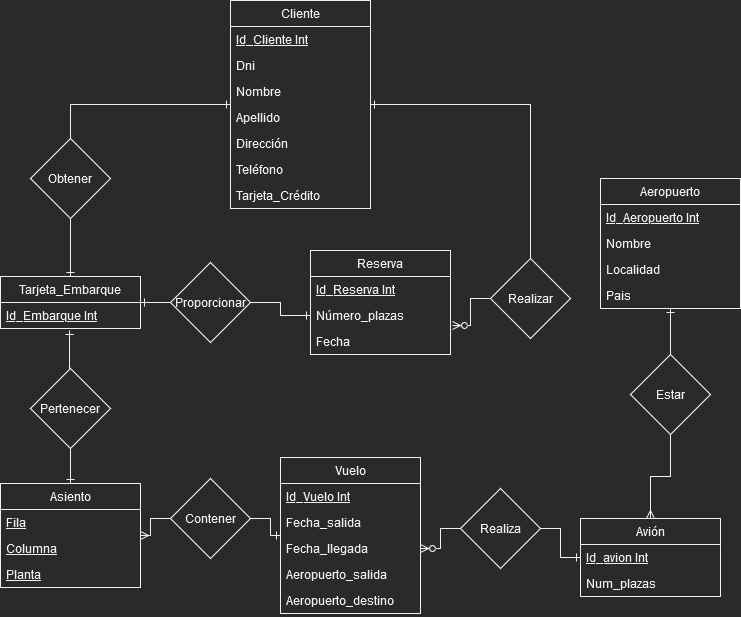

The diagram above was exported from draw.io. Its source (the exported page's mxGraphModel, read from the mxfile embedded in the PNG):
<mxGraphModel dx="1550" dy="1705" grid="1" gridSize="10" guides="1" tooltips="1" connect="1" arrows="1" fold="1" page="1" pageScale="1" pageWidth="827" pageHeight="1169" math="0" shadow="0">
  <root>
    <mxCell id="0" />
    <mxCell id="1" parent="0" />
    <mxCell id="OeuPcWrSVwOU93UCsyC9-1" value="Cliente" style="swimlane;fontStyle=0;childLayout=stackLayout;horizontal=1;startSize=26;fillColor=none;horizontalStack=0;resizeParent=1;resizeParentMax=0;resizeLast=0;collapsible=1;marginBottom=0;" parent="1" vertex="1">
      <mxGeometry x="240" y="-208" width="140" height="208" as="geometry" />
    </mxCell>
    <mxCell id="OeuPcWrSVwOU93UCsyC9-2" value="Id_Cliente Int" style="text;strokeColor=none;fillColor=none;align=left;verticalAlign=top;spacingLeft=4;spacingRight=4;overflow=hidden;rotatable=0;points=[[0,0.5],[1,0.5]];portConstraint=eastwest;fontStyle=4" parent="OeuPcWrSVwOU93UCsyC9-1" vertex="1">
      <mxGeometry y="26" width="140" height="26" as="geometry" />
    </mxCell>
    <mxCell id="OeuPcWrSVwOU93UCsyC9-3" value="Dni" style="text;strokeColor=none;fillColor=none;align=left;verticalAlign=top;spacingLeft=4;spacingRight=4;overflow=hidden;rotatable=0;points=[[0,0.5],[1,0.5]];portConstraint=eastwest;" parent="OeuPcWrSVwOU93UCsyC9-1" vertex="1">
      <mxGeometry y="52" width="140" height="26" as="geometry" />
    </mxCell>
    <mxCell id="OeuPcWrSVwOU93UCsyC9-4" value="Nombre" style="text;strokeColor=none;fillColor=none;align=left;verticalAlign=top;spacingLeft=4;spacingRight=4;overflow=hidden;rotatable=0;points=[[0,0.5],[1,0.5]];portConstraint=eastwest;" parent="OeuPcWrSVwOU93UCsyC9-1" vertex="1">
      <mxGeometry y="78" width="140" height="26" as="geometry" />
    </mxCell>
    <mxCell id="JUaFzoYsQELImpt_EuAo-9" value="Apellido" style="text;strokeColor=none;fillColor=none;align=left;verticalAlign=top;spacingLeft=4;spacingRight=4;overflow=hidden;rotatable=0;points=[[0,0.5],[1,0.5]];portConstraint=eastwest;" parent="OeuPcWrSVwOU93UCsyC9-1" vertex="1">
      <mxGeometry y="104" width="140" height="26" as="geometry" />
    </mxCell>
    <mxCell id="JUaFzoYsQELImpt_EuAo-10" value="Dirección" style="text;strokeColor=none;fillColor=none;align=left;verticalAlign=top;spacingLeft=4;spacingRight=4;overflow=hidden;rotatable=0;points=[[0,0.5],[1,0.5]];portConstraint=eastwest;" parent="OeuPcWrSVwOU93UCsyC9-1" vertex="1">
      <mxGeometry y="130" width="140" height="26" as="geometry" />
    </mxCell>
    <mxCell id="JUaFzoYsQELImpt_EuAo-11" value="Teléfono" style="text;strokeColor=none;fillColor=none;align=left;verticalAlign=top;spacingLeft=4;spacingRight=4;overflow=hidden;rotatable=0;points=[[0,0.5],[1,0.5]];portConstraint=eastwest;" parent="OeuPcWrSVwOU93UCsyC9-1" vertex="1">
      <mxGeometry y="156" width="140" height="26" as="geometry" />
    </mxCell>
    <mxCell id="JUaFzoYsQELImpt_EuAo-12" value="Tarjeta_Crédito" style="text;strokeColor=none;fillColor=none;align=left;verticalAlign=top;spacingLeft=4;spacingRight=4;overflow=hidden;rotatable=0;points=[[0,0.5],[1,0.5]];portConstraint=eastwest;" parent="OeuPcWrSVwOU93UCsyC9-1" vertex="1">
      <mxGeometry y="182" width="140" height="26" as="geometry" />
    </mxCell>
    <mxCell id="OeuPcWrSVwOU93UCsyC9-5" value="Vuelo" style="swimlane;fontStyle=0;childLayout=stackLayout;horizontal=1;startSize=26;fillColor=none;horizontalStack=0;resizeParent=1;resizeParentMax=0;resizeLast=0;collapsible=1;marginBottom=0;" parent="1" vertex="1">
      <mxGeometry x="290" y="249" width="140" height="156" as="geometry" />
    </mxCell>
    <mxCell id="OeuPcWrSVwOU93UCsyC9-6" value="Id_Vuelo Int" style="text;strokeColor=none;fillColor=none;align=left;verticalAlign=top;spacingLeft=4;spacingRight=4;overflow=hidden;rotatable=0;points=[[0,0.5],[1,0.5]];portConstraint=eastwest;fontStyle=4" parent="OeuPcWrSVwOU93UCsyC9-5" vertex="1">
      <mxGeometry y="26" width="140" height="26" as="geometry" />
    </mxCell>
    <mxCell id="OeuPcWrSVwOU93UCsyC9-7" value="Fecha_salida" style="text;strokeColor=none;fillColor=none;align=left;verticalAlign=top;spacingLeft=4;spacingRight=4;overflow=hidden;rotatable=0;points=[[0,0.5],[1,0.5]];portConstraint=eastwest;" parent="OeuPcWrSVwOU93UCsyC9-5" vertex="1">
      <mxGeometry y="52" width="140" height="26" as="geometry" />
    </mxCell>
    <mxCell id="OeuPcWrSVwOU93UCsyC9-8" value="Fecha_llegada" style="text;strokeColor=none;fillColor=none;align=left;verticalAlign=top;spacingLeft=4;spacingRight=4;overflow=hidden;rotatable=0;points=[[0,0.5],[1,0.5]];portConstraint=eastwest;" parent="OeuPcWrSVwOU93UCsyC9-5" vertex="1">
      <mxGeometry y="78" width="140" height="26" as="geometry" />
    </mxCell>
    <mxCell id="JUaFzoYsQELImpt_EuAo-1" value="Aeropuerto_salida" style="text;strokeColor=none;fillColor=none;align=left;verticalAlign=top;spacingLeft=4;spacingRight=4;overflow=hidden;rotatable=0;points=[[0,0.5],[1,0.5]];portConstraint=eastwest;" parent="OeuPcWrSVwOU93UCsyC9-5" vertex="1">
      <mxGeometry y="104" width="140" height="26" as="geometry" />
    </mxCell>
    <mxCell id="JUaFzoYsQELImpt_EuAo-2" value="Aeropuerto_destino" style="text;strokeColor=none;fillColor=none;align=left;verticalAlign=top;spacingLeft=4;spacingRight=4;overflow=hidden;rotatable=0;points=[[0,0.5],[1,0.5]];portConstraint=eastwest;" parent="OeuPcWrSVwOU93UCsyC9-5" vertex="1">
      <mxGeometry y="130" width="140" height="26" as="geometry" />
    </mxCell>
    <mxCell id="OeuPcWrSVwOU93UCsyC9-9" value="Tarjeta_Embarque" style="swimlane;fontStyle=0;childLayout=stackLayout;horizontal=1;startSize=26;fillColor=none;horizontalStack=0;resizeParent=1;resizeParentMax=0;resizeLast=0;collapsible=1;marginBottom=0;" parent="1" vertex="1">
      <mxGeometry x="10" y="68" width="140" height="52" as="geometry" />
    </mxCell>
    <mxCell id="OeuPcWrSVwOU93UCsyC9-10" value="Id_Embarque Int" style="text;strokeColor=none;fillColor=none;align=left;verticalAlign=top;spacingLeft=4;spacingRight=4;overflow=hidden;rotatable=0;points=[[0,0.5],[1,0.5]];portConstraint=eastwest;fontStyle=4" parent="OeuPcWrSVwOU93UCsyC9-9" vertex="1">
      <mxGeometry y="26" width="140" height="26" as="geometry" />
    </mxCell>
    <mxCell id="OeuPcWrSVwOU93UCsyC9-17" value="Avión" style="swimlane;fontStyle=0;childLayout=stackLayout;horizontal=1;startSize=26;fillColor=none;horizontalStack=0;resizeParent=1;resizeParentMax=0;resizeLast=0;collapsible=1;marginBottom=0;" parent="1" vertex="1">
      <mxGeometry x="590" y="310" width="140" height="78" as="geometry" />
    </mxCell>
    <mxCell id="OeuPcWrSVwOU93UCsyC9-18" value="Id_avion Int" style="text;strokeColor=none;fillColor=none;align=left;verticalAlign=top;spacingLeft=4;spacingRight=4;overflow=hidden;rotatable=0;points=[[0,0.5],[1,0.5]];portConstraint=eastwest;fontStyle=4" parent="OeuPcWrSVwOU93UCsyC9-17" vertex="1">
      <mxGeometry y="26" width="140" height="26" as="geometry" />
    </mxCell>
    <mxCell id="OeuPcWrSVwOU93UCsyC9-19" value="Num_plazas" style="text;strokeColor=none;fillColor=none;align=left;verticalAlign=top;spacingLeft=4;spacingRight=4;overflow=hidden;rotatable=0;points=[[0,0.5],[1,0.5]];portConstraint=eastwest;" parent="OeuPcWrSVwOU93UCsyC9-17" vertex="1">
      <mxGeometry y="52" width="140" height="26" as="geometry" />
    </mxCell>
    <mxCell id="JUaFzoYsQELImpt_EuAo-3" value="Aeropuerto" style="swimlane;fontStyle=0;childLayout=stackLayout;horizontal=1;startSize=26;fillColor=none;horizontalStack=0;resizeParent=1;resizeParentMax=0;resizeLast=0;collapsible=1;marginBottom=0;" parent="1" vertex="1">
      <mxGeometry x="610" y="-30" width="140" height="130" as="geometry" />
    </mxCell>
    <mxCell id="JUaFzoYsQELImpt_EuAo-4" value="Id_Aeropuerto Int" style="text;strokeColor=none;fillColor=none;align=left;verticalAlign=top;spacingLeft=4;spacingRight=4;overflow=hidden;rotatable=0;points=[[0,0.5],[1,0.5]];portConstraint=eastwest;fontStyle=4" parent="JUaFzoYsQELImpt_EuAo-3" vertex="1">
      <mxGeometry y="26" width="140" height="26" as="geometry" />
    </mxCell>
    <mxCell id="JUaFzoYsQELImpt_EuAo-5" value="Nombre" style="text;strokeColor=none;fillColor=none;align=left;verticalAlign=top;spacingLeft=4;spacingRight=4;overflow=hidden;rotatable=0;points=[[0,0.5],[1,0.5]];portConstraint=eastwest;" parent="JUaFzoYsQELImpt_EuAo-3" vertex="1">
      <mxGeometry y="52" width="140" height="26" as="geometry" />
    </mxCell>
    <mxCell id="JUaFzoYsQELImpt_EuAo-6" value="Localidad" style="text;strokeColor=none;fillColor=none;align=left;verticalAlign=top;spacingLeft=4;spacingRight=4;overflow=hidden;rotatable=0;points=[[0,0.5],[1,0.5]];portConstraint=eastwest;" parent="JUaFzoYsQELImpt_EuAo-3" vertex="1">
      <mxGeometry y="78" width="140" height="26" as="geometry" />
    </mxCell>
    <mxCell id="JUaFzoYsQELImpt_EuAo-7" value="Pais" style="text;strokeColor=none;fillColor=none;align=left;verticalAlign=top;spacingLeft=4;spacingRight=4;overflow=hidden;rotatable=0;points=[[0,0.5],[1,0.5]];portConstraint=eastwest;" parent="JUaFzoYsQELImpt_EuAo-3" vertex="1">
      <mxGeometry y="104" width="140" height="26" as="geometry" />
    </mxCell>
    <mxCell id="JUaFzoYsQELImpt_EuAo-13" value="Reserva" style="swimlane;fontStyle=0;childLayout=stackLayout;horizontal=1;startSize=26;fillColor=none;horizontalStack=0;resizeParent=1;resizeParentMax=0;resizeLast=0;collapsible=1;marginBottom=0;" parent="1" vertex="1">
      <mxGeometry x="320" y="42" width="140" height="104" as="geometry" />
    </mxCell>
    <mxCell id="JUaFzoYsQELImpt_EuAo-14" value="Id_Reserva Int" style="text;strokeColor=none;fillColor=none;align=left;verticalAlign=top;spacingLeft=4;spacingRight=4;overflow=hidden;rotatable=0;points=[[0,0.5],[1,0.5]];portConstraint=eastwest;fontStyle=4" parent="JUaFzoYsQELImpt_EuAo-13" vertex="1">
      <mxGeometry y="26" width="140" height="26" as="geometry" />
    </mxCell>
    <mxCell id="JUaFzoYsQELImpt_EuAo-15" value="Número_plazas" style="text;strokeColor=none;fillColor=none;align=left;verticalAlign=top;spacingLeft=4;spacingRight=4;overflow=hidden;rotatable=0;points=[[0,0.5],[1,0.5]];portConstraint=eastwest;" parent="JUaFzoYsQELImpt_EuAo-13" vertex="1">
      <mxGeometry y="52" width="140" height="26" as="geometry" />
    </mxCell>
    <mxCell id="JUaFzoYsQELImpt_EuAo-16" value="Fecha" style="text;strokeColor=none;fillColor=none;align=left;verticalAlign=top;spacingLeft=4;spacingRight=4;overflow=hidden;rotatable=0;points=[[0,0.5],[1,0.5]];portConstraint=eastwest;" parent="JUaFzoYsQELImpt_EuAo-13" vertex="1">
      <mxGeometry y="78" width="140" height="26" as="geometry" />
    </mxCell>
    <mxCell id="JUaFzoYsQELImpt_EuAo-21" value="Asiento" style="swimlane;fontStyle=0;childLayout=stackLayout;horizontal=1;startSize=26;fillColor=none;horizontalStack=0;resizeParent=1;resizeParentMax=0;resizeLast=0;collapsible=1;marginBottom=0;" parent="1" vertex="1">
      <mxGeometry x="10" y="275" width="140" height="104" as="geometry" />
    </mxCell>
    <mxCell id="JUaFzoYsQELImpt_EuAo-22" value="Fila" style="text;strokeColor=none;fillColor=none;align=left;verticalAlign=top;spacingLeft=4;spacingRight=4;overflow=hidden;rotatable=0;points=[[0,0.5],[1,0.5]];portConstraint=eastwest;fontStyle=4" parent="JUaFzoYsQELImpt_EuAo-21" vertex="1">
      <mxGeometry y="26" width="140" height="26" as="geometry" />
    </mxCell>
    <mxCell id="JUaFzoYsQELImpt_EuAo-23" value="Columna" style="text;strokeColor=none;fillColor=none;align=left;verticalAlign=top;spacingLeft=4;spacingRight=4;overflow=hidden;rotatable=0;points=[[0,0.5],[1,0.5]];portConstraint=eastwest;fontStyle=4" parent="JUaFzoYsQELImpt_EuAo-21" vertex="1">
      <mxGeometry y="52" width="140" height="26" as="geometry" />
    </mxCell>
    <mxCell id="JUaFzoYsQELImpt_EuAo-24" value="Planta" style="text;strokeColor=none;fillColor=none;align=left;verticalAlign=top;spacingLeft=4;spacingRight=4;overflow=hidden;rotatable=0;points=[[0,0.5],[1,0.5]];portConstraint=eastwest;fontStyle=4" parent="JUaFzoYsQELImpt_EuAo-21" vertex="1">
      <mxGeometry y="78" width="140" height="26" as="geometry" />
    </mxCell>
    <mxCell id="JUaFzoYsQELImpt_EuAo-51" style="edgeStyle=orthogonalEdgeStyle;rounded=0;orthogonalLoop=1;jettySize=auto;html=1;exitX=0;exitY=0.5;exitDx=0;exitDy=0;startArrow=none;startFill=0;endArrow=ERmany;endFill=0;" parent="1" source="JUaFzoYsQELImpt_EuAo-29" target="JUaFzoYsQELImpt_EuAo-21" edge="1">
      <mxGeometry relative="1" as="geometry" />
    </mxCell>
    <mxCell id="JUaFzoYsQELImpt_EuAo-52" style="edgeStyle=orthogonalEdgeStyle;rounded=0;orthogonalLoop=1;jettySize=auto;html=1;exitX=1;exitY=0.5;exitDx=0;exitDy=0;startArrow=none;startFill=0;endArrow=ERone;endFill=0;" parent="1" source="JUaFzoYsQELImpt_EuAo-29" target="OeuPcWrSVwOU93UCsyC9-5" edge="1">
      <mxGeometry relative="1" as="geometry" />
    </mxCell>
    <mxCell id="JUaFzoYsQELImpt_EuAo-29" value="Contener" style="rhombus;whiteSpace=wrap;html=1;" parent="1" vertex="1">
      <mxGeometry x="180" y="270" width="80" height="80" as="geometry" />
    </mxCell>
    <mxCell id="JUaFzoYsQELImpt_EuAo-49" style="edgeStyle=orthogonalEdgeStyle;rounded=0;orthogonalLoop=1;jettySize=auto;html=1;exitX=0.5;exitY=1;exitDx=0;exitDy=0;entryX=0.5;entryY=0;entryDx=0;entryDy=0;endArrow=ERmany;endFill=0;" parent="1" source="JUaFzoYsQELImpt_EuAo-30" target="OeuPcWrSVwOU93UCsyC9-17" edge="1">
      <mxGeometry relative="1" as="geometry" />
    </mxCell>
    <mxCell id="JUaFzoYsQELImpt_EuAo-50" style="edgeStyle=orthogonalEdgeStyle;rounded=0;orthogonalLoop=1;jettySize=auto;html=1;exitX=0.5;exitY=0;exitDx=0;exitDy=0;endArrow=ERone;endFill=0;" parent="1" source="JUaFzoYsQELImpt_EuAo-30" target="JUaFzoYsQELImpt_EuAo-3" edge="1">
      <mxGeometry relative="1" as="geometry" />
    </mxCell>
    <mxCell id="JUaFzoYsQELImpt_EuAo-30" value="Estar" style="rhombus;whiteSpace=wrap;html=1;" parent="1" vertex="1">
      <mxGeometry x="640" y="146" width="80" height="80" as="geometry" />
    </mxCell>
    <mxCell id="JUaFzoYsQELImpt_EuAo-46" style="edgeStyle=orthogonalEdgeStyle;rounded=0;orthogonalLoop=1;jettySize=auto;html=1;exitX=0;exitY=0.5;exitDx=0;exitDy=0;entryX=1;entryY=0.5;entryDx=0;entryDy=0;endArrow=ERzeroToMany;endFill=0;" parent="1" source="JUaFzoYsQELImpt_EuAo-31" target="OeuPcWrSVwOU93UCsyC9-8" edge="1">
      <mxGeometry relative="1" as="geometry" />
    </mxCell>
    <mxCell id="JUaFzoYsQELImpt_EuAo-47" style="edgeStyle=orthogonalEdgeStyle;rounded=0;orthogonalLoop=1;jettySize=auto;html=1;exitX=1;exitY=0.5;exitDx=0;exitDy=0;entryX=0;entryY=0.5;entryDx=0;entryDy=0;endArrow=ERone;endFill=0;" parent="1" source="JUaFzoYsQELImpt_EuAo-31" target="OeuPcWrSVwOU93UCsyC9-18" edge="1">
      <mxGeometry relative="1" as="geometry" />
    </mxCell>
    <mxCell id="JUaFzoYsQELImpt_EuAo-31" value="Realiza" style="rhombus;whiteSpace=wrap;html=1;" parent="1" vertex="1">
      <mxGeometry x="470" y="280" width="80" height="80" as="geometry" />
    </mxCell>
    <mxCell id="JUaFzoYsQELImpt_EuAo-39" style="edgeStyle=orthogonalEdgeStyle;rounded=0;orthogonalLoop=1;jettySize=auto;html=1;exitX=0.5;exitY=0;exitDx=0;exitDy=0;entryX=0.493;entryY=1.077;entryDx=0;entryDy=0;entryPerimeter=0;endArrow=ERone;endFill=0;" parent="1" source="JUaFzoYsQELImpt_EuAo-32" target="OeuPcWrSVwOU93UCsyC9-10" edge="1">
      <mxGeometry relative="1" as="geometry" />
    </mxCell>
    <mxCell id="JUaFzoYsQELImpt_EuAo-40" style="edgeStyle=orthogonalEdgeStyle;rounded=0;orthogonalLoop=1;jettySize=auto;html=1;exitX=0.5;exitY=1;exitDx=0;exitDy=0;entryX=0.5;entryY=0;entryDx=0;entryDy=0;endArrow=ERone;endFill=0;" parent="1" source="JUaFzoYsQELImpt_EuAo-32" target="JUaFzoYsQELImpt_EuAo-21" edge="1">
      <mxGeometry relative="1" as="geometry" />
    </mxCell>
    <mxCell id="JUaFzoYsQELImpt_EuAo-32" value="Pertenecer" style="rhombus;whiteSpace=wrap;html=1;" parent="1" vertex="1">
      <mxGeometry x="40" y="160" width="80" height="80" as="geometry" />
    </mxCell>
    <mxCell id="JUaFzoYsQELImpt_EuAo-37" style="edgeStyle=orthogonalEdgeStyle;rounded=0;orthogonalLoop=1;jettySize=auto;html=1;exitX=1;exitY=0.5;exitDx=0;exitDy=0;entryX=0;entryY=0.5;entryDx=0;entryDy=0;endArrow=ERone;endFill=0;" parent="1" source="JUaFzoYsQELImpt_EuAo-33" target="JUaFzoYsQELImpt_EuAo-15" edge="1">
      <mxGeometry relative="1" as="geometry" />
    </mxCell>
    <mxCell id="JUaFzoYsQELImpt_EuAo-38" style="edgeStyle=orthogonalEdgeStyle;rounded=0;orthogonalLoop=1;jettySize=auto;html=1;exitX=0;exitY=0.5;exitDx=0;exitDy=0;entryX=1;entryY=0;entryDx=0;entryDy=0;entryPerimeter=0;endArrow=ERone;endFill=0;" parent="1" source="JUaFzoYsQELImpt_EuAo-33" target="OeuPcWrSVwOU93UCsyC9-10" edge="1">
      <mxGeometry relative="1" as="geometry" />
    </mxCell>
    <mxCell id="JUaFzoYsQELImpt_EuAo-33" value="Proporcionar" style="rhombus;whiteSpace=wrap;html=1;" parent="1" vertex="1">
      <mxGeometry x="180" y="54" width="80" height="80" as="geometry" />
    </mxCell>
    <mxCell id="JUaFzoYsQELImpt_EuAo-36" style="edgeStyle=orthogonalEdgeStyle;rounded=0;orthogonalLoop=1;jettySize=auto;html=1;exitX=0;exitY=0.5;exitDx=0;exitDy=0;entryX=1.014;entryY=0.885;entryDx=0;entryDy=0;entryPerimeter=0;endArrow=ERzeroToMany;endFill=0;" parent="1" source="JUaFzoYsQELImpt_EuAo-34" target="JUaFzoYsQELImpt_EuAo-15" edge="1">
      <mxGeometry relative="1" as="geometry" />
    </mxCell>
    <mxCell id="JUaFzoYsQELImpt_EuAo-34" value="Realizar" style="rhombus;whiteSpace=wrap;html=1;" parent="1" vertex="1">
      <mxGeometry x="500" y="50" width="80" height="80" as="geometry" />
    </mxCell>
    <mxCell id="JUaFzoYsQELImpt_EuAo-35" style="edgeStyle=orthogonalEdgeStyle;rounded=0;orthogonalLoop=1;jettySize=auto;html=1;exitX=1;exitY=0.5;exitDx=0;exitDy=0;endArrow=none;endFill=0;startArrow=ERone;startFill=0;" parent="1" source="OeuPcWrSVwOU93UCsyC9-1" target="JUaFzoYsQELImpt_EuAo-34" edge="1">
      <mxGeometry relative="1" as="geometry" />
    </mxCell>
    <mxCell id="JUaFzoYsQELImpt_EuAo-54" style="edgeStyle=orthogonalEdgeStyle;rounded=0;orthogonalLoop=1;jettySize=auto;html=1;exitX=0.5;exitY=0;exitDx=0;exitDy=0;startArrow=none;startFill=0;endArrow=ERone;endFill=0;" parent="1" source="JUaFzoYsQELImpt_EuAo-53" target="OeuPcWrSVwOU93UCsyC9-1" edge="1">
      <mxGeometry relative="1" as="geometry" />
    </mxCell>
    <mxCell id="JUaFzoYsQELImpt_EuAo-55" style="edgeStyle=orthogonalEdgeStyle;rounded=0;orthogonalLoop=1;jettySize=auto;html=1;exitX=0.5;exitY=1;exitDx=0;exitDy=0;entryX=0.5;entryY=0;entryDx=0;entryDy=0;startArrow=none;startFill=0;endArrow=ERone;endFill=0;" parent="1" source="JUaFzoYsQELImpt_EuAo-53" target="OeuPcWrSVwOU93UCsyC9-9" edge="1">
      <mxGeometry relative="1" as="geometry" />
    </mxCell>
    <mxCell id="JUaFzoYsQELImpt_EuAo-53" value="Obtener" style="rhombus;whiteSpace=wrap;html=1;" parent="1" vertex="1">
      <mxGeometry x="40" y="-70" width="80" height="80" as="geometry" />
    </mxCell>
  </root>
</mxGraphModel>